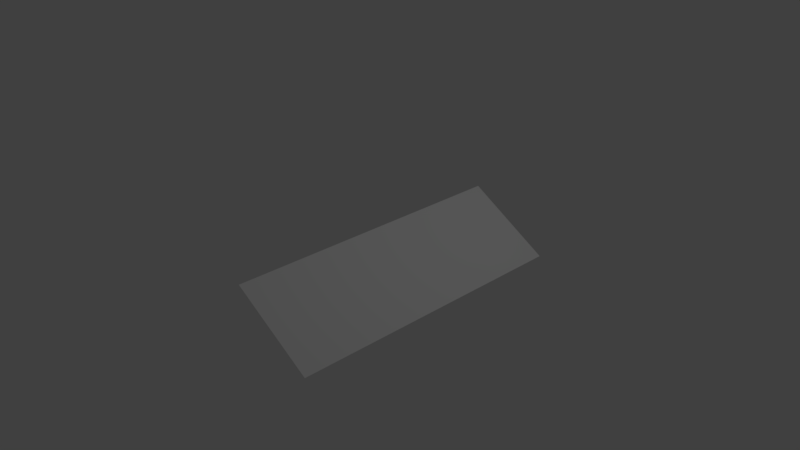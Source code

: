 # Source: ramp30.blend  (saved by Blender 2.79.0; exported with 4.5.12 LTS)
import bpy
from mathutils import Matrix  # noqa: F401  (used for matrix-valued properties, if any)

bpy.ops.wm.read_factory_settings(use_empty=True)
scene = bpy.context.scene
scene.name = 'Scene'

# ---- collections
col_collection_1 = bpy.data.collections.new('Collection 1'); scene.collection.children.link(col_collection_1)

# ---- materials (node trees are filled in below, after node groups)
mat_material_001 = bpy.data.materials.new('Material.001')
mat_material_001.alpha_threshold = 0.0
mat_material_001.use_transparent_shadow = False
mat_material_001.roughness = 0.5
mat_material_001.specular_intensity = 0.0

# ---- material node trees

# ---- world
world_world = bpy.data.worlds.new('World'); scene.world = world_world
world_world.color = (0.05088, 0.05088, 0.05088)
world_world.use_sun_shadow = False
world_world.sun_shadow_jitter_overblur = 0.0
world_world.cycles.sampling_method = 'MANUAL'

# ---- cameras
cam_camera = bpy.data.cameras.new('Camera')
cam_camera.clip_end = 100.0
cam_camera.lens = 35.0
cam_camera.sensor_width = 32.0
cam_camera.sensor_height = 18.0
cam_camera.ortho_scale = 7.314
cam_camera.dof.focus_distance = 0.0
cam_camera.dof.aperture_fstop = 128.0

# ---- lights
light_lamp = bpy.data.lights.new('Lamp', 'POINT')
light_lamp.transmission_factor = 0.0
light_lamp.cutoff_distance = 30.0
light_lamp.energy = 100.0
light_lamp.shadow_buffer_clip_start = 1.001
light_lamp.shadow_soft_size = 0.1
light_lamp.shadow_maximum_resolution = 0.006
light_lamp.use_absolute_resolution = True

# ---- meshes
me_plane = bpy.data.meshes.new('Plane')
me_plane.from_pydata([(-0.63, -0.63, 0.0), (0.63, -0.63, 0.0), (-0.63, 0.63, 0.0), (0.63, 0.63, 0.0)], [], [(0, 1, 3, 2)])
_ca = me_plane.color_attributes.new('Col', 'BYTE_COLOR', 'CORNER')
_ca.data.foreach_set('color', [1.0, 1.0, 1.0, 1.0, 1.0, 1.0, 1.0, 1.0, 1.0, 1.0, 1.0, 1.0, 1.0, 1.0, 1.0, 1.0])
me_plane.materials.append(mat_material_001)
me_plane.use_remesh_preserve_volume = False
me_plane.use_remesh_preserve_attributes = False
me_plane.use_mirror_vertex_groups = False
me_plane.update()

# ---- objects
ob_plane = bpy.data.objects.new('Plane', me_plane)
ob_lamp = bpy.data.objects.new('Lamp', light_lamp)
ob_camera = bpy.data.objects.new('Camera', cam_camera)

# ---- transforms, parenting, visibility, modifiers, constraints
ob_plane.location = (1.0, -0.3487, 0.3176)
ob_plane.rotation_euler = (0.0, 0.5236, 0.0)
ob_plane.scale = (1.0, 3.0, 1.0)
ob_plane.lineart.crease_threshold = 0.0
ob_lamp.location = (4.076, 1.005, 5.904)
ob_lamp.rotation_euler = (0.6503, 0.05522, 1.866)
ob_lamp.lock_rotations_4d = False
ob_lamp.empty_display_type = 'ARROWS'
ob_lamp.color = (0.0, 0.0, 0.0, 0.0)
ob_lamp.lineart.crease_threshold = 0.0
ob_camera.location = (7.481, -6.508, 5.344)
ob_camera.rotation_euler = (1.109, 0.0, 0.8149)
ob_camera.lock_rotations_4d = False
ob_camera.empty_display_type = 'ARROWS'
ob_camera.color = (0.0, 0.0, 0.0, 0.0)
ob_camera.display_type = 'WIRE'
ob_camera.lineart.crease_threshold = 0.0

# ---- collection membership
col_collection_1.objects.link(ob_plane)
col_collection_1.objects.link(ob_lamp)
col_collection_1.objects.link(ob_camera)

# ---- scene / render settings (as saved in the file)
scene.camera = ob_camera
scene.frame_start = 1; scene.frame_end = 250; scene.frame_set(1)
scene.render.engine = 'BLENDER_EEVEE_NEXT'
scene.render.resolution_percentage = 50
scene.render.dither_intensity = 0.0
scene.cycles.use_denoising = False
scene.cycles.samples = 128
scene.cycles.sampling_pattern = 'TABULATED_SOBOL'
scene.cycles.use_adaptive_sampling = False
scene.cycles.use_light_tree = False
scene.cycles.blur_glossy = 0.0
scene.cycles.sample_clamp_indirect = 0.0
scene.view_settings.view_transform = 'Standard'
bpy.context.view_layer.update()
